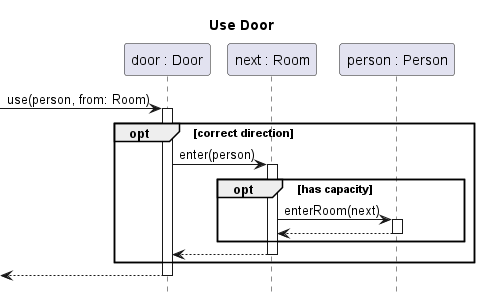

The diagram above was rendered by PlantUML. Its source (embedded in the PNG):
@startuml door
title Use Door
hide footbox
participant "door : Door" as door
participant "next : Room" as next
participant "person : Person" as person

[-> door ++: use(person, from: Room) 
opt correct direction
	door -> next ++: enter(person)
		opt has capacity
			next -> person ++: enterRoom(next)
			return
		end
	return
end
return
@enduml